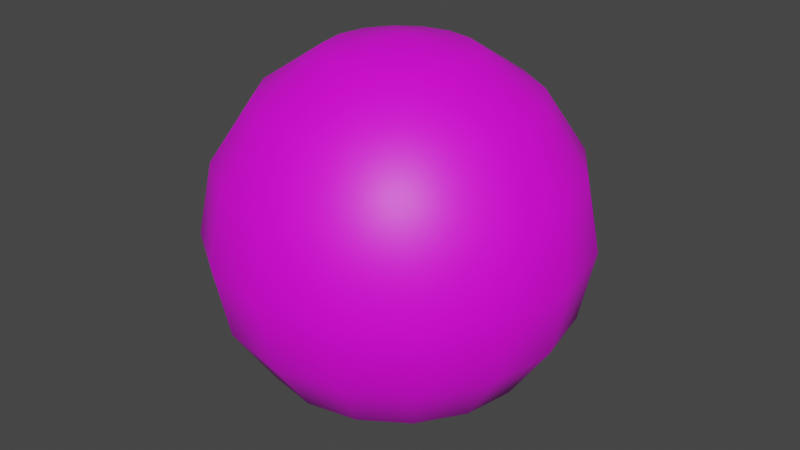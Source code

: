 # Source: Bullet.Display.blend  (saved by Blender 2.91.10; exported with 4.5.12 LTS)
import bpy
from mathutils import Matrix  # noqa: F401  (used for matrix-valued properties, if any)

bpy.ops.wm.read_factory_settings(use_empty=True)
scene = bpy.context.scene
scene.name = 'Scene'

# ---- collections
col_collection = bpy.data.collections.new('Collection'); scene.collection.children.link(col_collection)

# ---- images (referenced by path relative to the original .blend; pixels are not part of the script)
import os
ASSET_DIR = os.environ.get("B2B_ASSET_DIR", "")  # directory of the original .blend (textures are referenced by path, not embedded)
HERE = os.path.dirname(os.path.abspath(__file__))  # packed textures are extracted next to this script under _unpacked/

def load_image(name, relpath, width, height, colorspace="sRGB"):
    """Load a texture the original file referenced (path relative to the .blend, or extracted next to this script)."""
    p = next((c for c in (os.path.join(HERE, relpath), os.path.join(ASSET_DIR, relpath)) if relpath and os.path.exists(c)), "")
    if p:
        img = bpy.data.images.load(p, check_existing=True)
        img.name = name
    else:  # same state as the original file: an image datablock whose file is absent (Cycles renders it pink)
        img = bpy.data.images.new(name, width, height)
        img.source = "FILE"
        img.filepath = "//" + (relpath or name)
    img.colorspace_settings.name = colorspace
    return img
img_fireball_png = load_image('Fireball.png', 'Fireball.png', 1024, 1024, 'sRGB')

# ---- materials (node trees are filled in below, after node groups)
mat_fireball = bpy.data.materials.new('Fireball')
mat_fireball.use_transparent_shadow = False

# ---- material node trees
mat_fireball.use_nodes = True; mat_fireball.node_tree.nodes.clear()
_N = mat_fireball.node_tree.nodes; _L = mat_fireball.node_tree.links
n0 = _N.new('ShaderNodeBsdfPrincipled'); n0.name = 'Principled BSDF'; n0.location = (10, 300)
n0.distribution = 'GGX'
n0.subsurface_method = 'BURLEY'
n0.inputs[3].default_value = 1.45
n0.inputs[27].default_value = (0.0, 0.0, 0.0, 1.0)
n0.inputs[28].default_value = 1.0
n1 = _N.new('ShaderNodeOutputMaterial'); n1.name = 'Material Output'; n1.location = (300, 300)
n2 = _N.new('ShaderNodeTexImage'); n2.name = 'Image Texture'; n2.location = (-280, 280)
n2.image = img_fireball_png
_L.new(n0.outputs[0], n1.inputs[0])
_L.new(n2.outputs[0], n0.inputs[0])
n1.is_active_output = True

# ---- world
world_world = bpy.data.worlds.new('World'); scene.world = world_world
world_world.use_nodes = True; world_world.node_tree.nodes.clear()
_N = world_world.node_tree.nodes; _L = world_world.node_tree.links
n0 = _N.new('ShaderNodeOutputWorld'); n0.name = 'World Output'; n0.location = (300, 300)
n1 = _N.new('ShaderNodeBackground'); n1.name = 'Background'; n1.location = (10, 300)
n1.inputs[0].default_value = (0.05088, 0.05088, 0.05088, 1.0)
_L.new(n1.outputs[0], n0.inputs[0])
n0.is_active_output = True
world_world.color = (0.05088, 0.05088, 0.05088)
world_world.use_sun_shadow = False
world_world.sun_shadow_jitter_overblur = 0.0

# ---- meshes
me_bullet_display = bpy.data.meshes.new('Bullet.Display')
me_bullet_display.from_pydata([(0.0, 0.05625, 0.05625), (0.0, 0.0735, 0.03044), (0.0, 0.0735, -0.03044), (0.0, 0.03044, -0.0735), (0.01165, 0.02813, 0.0735), (0.02153, 0.05197, 0.05625), (0.02813, 0.0679, 0.03044), (0.03044, 0.0735, -3.477e-09), (0.02813, 0.0679, -0.03044), (0.02153, 0.05197, -0.05625), (0.01165, 0.02813, -0.0735), (0.02153, 0.02153, 0.0735), (0.03978, 0.03978, 0.05625), (0.05197, 0.05197, 0.03044), (0.05625, 0.05625, -3.477e-09), (0.05197, 0.05197, -0.03044), (0.03978, 0.03978, -0.05625), (0.02153, 0.02153, -0.0735), (0.02813, 0.01165, 0.0735), (0.05197, 0.02153, 0.05625), (0.0679, 0.02813, 0.03044), (0.0735, 0.03044, -3.477e-09), (0.0679, 0.02813, -0.03044), (0.05197, 0.02153, -0.05625), (0.02813, 0.01165, -0.0735), (0.03044, 1.04e-08, 0.0735), (0.05625, 5.656e-09, 0.05625), (0.0735, 9.143e-10, 0.03044), (0.07955, 9.143e-10, -3.477e-09), (0.0735, 9.143e-10, -0.03044), (0.05625, 5.656e-09, -0.05625), (0.03044, 4.471e-09, -0.0735), (0.02813, -0.01165, 0.0735), (0.05197, -0.02153, 0.05625), (0.0679, -0.02813, 0.03044), (0.0735, -0.03044, -3.477e-09), (0.0679, -0.02813, -0.03044), (0.05197, -0.02153, -0.05625), (0.02813, -0.01165, -0.0735), (0.02153, -0.02153, 0.0735), (0.03978, -0.03978, 0.05625), (0.05197, -0.05197, 0.03044), (0.05625, -0.05625, -3.477e-09), (0.05197, -0.05197, -0.03044), (0.03978, -0.03978, -0.05625), (0.02153, -0.02153, -0.0735), (0.01165, -0.02813, 0.0735), (0.02153, -0.05197, 0.05625), (0.02813, -0.0679, 0.03044), (0.03044, -0.0735, -3.477e-09), (0.02813, -0.0679, -0.03044), (0.02153, -0.05197, -0.05625), (0.01165, -0.02813, -0.0735), (-5.782e-09, -0.03044, 0.0735), (-2.119e-08, -0.05625, 0.05625), (-2.356e-08, -0.0735, 0.03044), (-2.593e-08, -0.07955, -3.477e-09), (-2.356e-08, -0.0735, -0.03044), (-2.119e-08, -0.05625, -0.05625), (-1.289e-08, -0.03044, -0.0735), (-0.01165, -0.02813, 0.0735), (-0.02153, -0.05197, 0.05625), (-0.02813, -0.0679, 0.03044), (-0.03044, -0.0735, -3.477e-09), (-0.02813, -0.0679, -0.03044), (-0.02153, -0.05197, -0.05625), (-0.01165, -0.02813, -0.0735), (-0.02153, -0.02153, 0.0735), (-0.03978, -0.03978, 0.05625), (-0.05197, -0.05197, 0.03044), (-0.05625, -0.05625, -3.477e-09), (-0.05197, -0.05197, -0.03044), (-0.03978, -0.03978, -0.05625), (-0.02153, -0.02153, -0.0735), (-0.02813, -0.01165, 0.0735), (-0.05197, -0.02153, 0.05625), (-0.0679, -0.02813, 0.03044), (-0.0735, -0.03044, -3.477e-09), (-0.0679, -0.02813, -0.03044), (-0.05197, -0.02153, -0.05625), (-0.02813, -0.01165, -0.0735), (-0.03044, 1.988e-08, 0.0735), (-0.05625, 3.885e-08, 0.05625), (-0.0735, 4.122e-08, 0.03044), (-0.07955, 4.833e-08, -3.477e-09), (-0.0735, 4.122e-08, -0.03044), (-0.05625, 3.885e-08, -0.05625), (-0.03044, 2.699e-08, -0.0735), (-0.02813, 0.01165, 0.0735), (-0.05197, 0.02153, 0.05625), (-0.0679, 0.02813, 0.03044), (-0.0735, 0.03044, -3.477e-09), (-0.0679, 0.02813, -0.03044), (-0.05197, 0.02153, -0.05625), (-0.02813, 0.01165, -0.0735), (-0.02153, 0.02153, 0.0735), (-0.03978, 0.03978, 0.05625), (-0.05197, 0.05197, 0.03044), (-0.05625, 0.05625, -3.477e-09), (-0.05197, 0.05197, -0.03044), (-0.03978, 0.03978, -0.05625), (-0.02153, 0.02153, -0.0735), (-0.01165, 0.02813, 0.0735), (-0.02153, 0.05197, 0.05625), (-0.02813, 0.0679, 0.03044), (-0.03044, 0.0735, -3.477e-09), (-0.02813, 0.0679, -0.03044), (-0.02153, 0.05197, -0.05625), (-0.01165, 0.02813, -0.0735), (-5.37e-15, 4.027e-15, 0.07955), (8.443e-09, 0.03044, 0.0735), (5.23e-08, 0.07955, -3.477e-09), (3.452e-08, 0.05625, -0.05625), (0.0, 1.201e-08, -0.07955)], [], [(113, 3, 10), (112, 8, 9), (111, 6, 7), (110, 5, 0), (112, 10, 3), (111, 8, 2), (0, 6, 1), (110, 109, 4), (4, 12, 5), (9, 17, 10), (7, 15, 8), (5, 13, 6), (4, 109, 11), (113, 10, 17), (8, 16, 9), (6, 14, 7), (17, 23, 24), (14, 22, 15), (12, 20, 13), (11, 109, 18), (113, 17, 24), (15, 23, 16), (14, 20, 21), (12, 18, 19), (18, 109, 25), (113, 24, 31), (22, 30, 23), (20, 28, 21), (19, 25, 26), (24, 30, 31), (21, 29, 22), (19, 27, 20), (29, 37, 30), (27, 35, 28), (26, 32, 33), (30, 38, 31), (28, 36, 29), (27, 33, 34), (25, 109, 32), (113, 31, 38), (37, 45, 38), (35, 43, 36), (33, 41, 34), (32, 109, 39), (113, 38, 45), (36, 44, 37), (34, 42, 35), (33, 39, 40), (42, 50, 43), (40, 48, 41), (39, 109, 46), (113, 45, 52), (43, 51, 44), (42, 48, 49), (40, 46, 47), (45, 51, 52), (113, 52, 59), (50, 58, 51), (48, 56, 49), (47, 53, 54), (52, 58, 59), (49, 57, 50), (47, 55, 48), (46, 109, 53), (55, 63, 56), (54, 60, 61), (59, 65, 66), (56, 64, 57), (54, 62, 55), (53, 109, 60), (113, 59, 66), (57, 65, 58), (65, 73, 66), (63, 71, 64), (61, 69, 62), (60, 109, 67), (113, 66, 73), (65, 71, 72), (63, 69, 70), (60, 68, 61), (69, 75, 76), (67, 109, 74), (113, 73, 80), (71, 79, 72), (69, 77, 70), (68, 74, 75), (72, 80, 73), (70, 78, 71), (113, 80, 87), (79, 85, 86), (76, 84, 77), (75, 81, 82), (80, 86, 87), (77, 85, 78), (75, 83, 76), (74, 109, 81), (82, 88, 89), (86, 94, 87), (84, 92, 85), (82, 90, 83), (81, 109, 88), (113, 87, 94), (86, 92, 93), (84, 90, 91), (93, 101, 94), (91, 99, 92), (89, 97, 90), (88, 109, 95), (113, 94, 101), (92, 100, 93), (91, 97, 98), (89, 95, 96), (95, 109, 102), (113, 101, 108), (99, 107, 100), (97, 105, 98), (96, 102, 103), (100, 108, 101), (98, 106, 99), (96, 104, 97), (107, 2, 112), (105, 1, 111), (102, 0, 103), (107, 3, 108), (105, 2, 106), (104, 0, 1), (102, 109, 110), (113, 108, 3), (112, 2, 8), (111, 1, 6), (110, 4, 5), (112, 9, 10), (111, 7, 8), (0, 5, 6), (4, 11, 12), (9, 16, 17), (7, 14, 15), (5, 12, 13), (8, 15, 16), (6, 13, 14), (17, 16, 23), (14, 21, 22), (12, 19, 20), (15, 22, 23), (14, 13, 20), (12, 11, 18), (22, 29, 30), (20, 27, 28), (19, 18, 25), (24, 23, 30), (21, 28, 29), (19, 26, 27), (29, 36, 37), (27, 34, 35), (26, 25, 32), (30, 37, 38), (28, 35, 36), (27, 26, 33), (37, 44, 45), (35, 42, 43), (33, 40, 41), (36, 43, 44), (34, 41, 42), (33, 32, 39), (42, 49, 50), (40, 47, 48), (43, 50, 51), (42, 41, 48), (40, 39, 46), (45, 44, 51), (50, 57, 58), (48, 55, 56), (47, 46, 53), (52, 51, 58), (49, 56, 57), (47, 54, 55), (55, 62, 63), (54, 53, 60), (59, 58, 65), (56, 63, 64), (54, 61, 62), (57, 64, 65), (65, 72, 73), (63, 70, 71), (61, 68, 69), (65, 64, 71), (63, 62, 69), (60, 67, 68), (69, 68, 75), (71, 78, 79), (69, 76, 77), (68, 67, 74), (72, 79, 80), (70, 77, 78), (79, 78, 85), (76, 83, 84), (75, 74, 81), (80, 79, 86), (77, 84, 85), (75, 82, 83), (82, 81, 88), (86, 93, 94), (84, 91, 92), (82, 89, 90), (86, 85, 92), (84, 83, 90), (93, 100, 101), (91, 98, 99), (89, 96, 97), (92, 99, 100), (91, 90, 97), (89, 88, 95), (99, 106, 107), (97, 104, 105), (96, 95, 102), (100, 107, 108), (98, 105, 106), (96, 103, 104), (107, 106, 2), (105, 104, 1), (102, 110, 0), (107, 112, 3), (105, 111, 2), (104, 103, 0)])
me_bullet_display.polygons.foreach_set('use_smooth', [True] * 224)
_uv = me_bullet_display.uv_layers.new(name='UVMap')
_uv.uv.foreach_set('vector', [0.7188, 0.0, 0.75, 0.125, 0.6875, 0.125, 0.75, 0.25, 0.6875, 0.375, 0.6875, 0.25, 0.75, 0.5, 0.6875, 0.625, 0.6875, 0.5, 0.75, 0.875, 0.6875, 0.75, 0.75, 0.75, 0.75, 0.25, 0.6875, 0.125, 0.75, 0.125, 0.75, 0.5, 0.6875, 0.375, 0.75, 0.375, 0.75, 0.75, 0.6875, 0.625, 0.75, 0.625, 0.75, 0.875, 0.7188, 1.0, 0.6875, 0.875, 0.6875, 0.875, 0.625, 0.75, 0.6875, 0.75, 0.6875, 0.25, 0.625, 0.125, 0.6875, 0.125, 0.6875, 0.5, 0.625, 0.375, 0.6875, 0.375, 0.6875, 0.75, 0.625, 0.625, 0.6875, 0.625, 0.6875, 0.875, 0.6562, 1.0, 0.625, 0.875, 0.6562, 0.0, 0.6875, 0.125, 0.625, 0.125, 0.6875, 0.375, 0.625, 0.25, 0.6875, 0.25, 0.6875, 0.625, 0.625, 0.5, 0.6875, 0.5, 0.625, 0.125, 0.5625, 0.25, 0.5625, 0.125, 0.625, 0.5, 0.5625, 0.375, 0.625, 0.375, 0.625, 0.75, 0.5625, 0.625, 0.625, 0.625, 0.625, 0.875, 0.5938, 1.0, 0.5625, 0.875, 0.5938, 0.0, 0.625, 0.125, 0.5625, 0.125, 0.625, 0.375, 0.5625, 0.25, 0.625, 0.25, 0.625, 0.5, 0.5625, 0.625, 0.5625, 0.5, 0.625, 0.75, 0.5625, 0.875, 0.5625, 0.75, 0.5625, 0.875, 0.5313, 1.0, 0.5, 0.875, 0.5313, 0.0, 0.5625, 0.125, 0.5, 0.125, 0.5625, 0.375, 0.5, 0.25, 0.5625, 0.25, 0.5625, 0.625, 0.5, 0.5, 0.5625, 0.5, 0.5625, 0.75, 0.5, 0.875, 0.5, 0.75, 0.5625, 0.125, 0.5, 0.25, 0.5, 0.125, 0.5625, 0.5, 0.5, 0.375, 0.5625, 0.375, 0.5625, 0.75, 0.5, 0.625, 0.5625, 0.625, 0.5, 0.375, 0.4375, 0.25, 0.5, 0.25, 0.5, 0.625, 0.4375, 0.5, 0.5, 0.5, 0.5, 0.75, 0.4375, 0.875, 0.4375, 0.75, 0.5, 0.25, 0.4375, 0.125, 0.5, 0.125, 0.5, 0.5, 0.4375, 0.375, 0.5, 0.375, 0.5, 0.625, 0.4375, 0.75, 0.4375, 0.625, 0.5, 0.875, 0.4688, 1.0, 0.4375, 0.875, 0.4688, 0.0, 0.5, 0.125, 0.4375, 0.125, 0.4375, 0.25, 0.375, 0.125, 0.4375, 0.125, 0.4375, 0.5, 0.375, 0.375, 0.4375, 0.375, 0.4375, 0.75, 0.375, 0.625, 0.4375, 0.625, 0.4375, 0.875, 0.4063, 1.0, 0.375, 0.875, 0.4063, 0.0, 0.4375, 0.125, 0.375, 0.125, 0.4375, 0.375, 0.375, 0.25, 0.4375, 0.25, 0.4375, 0.625, 0.375, 0.5, 0.4375, 0.5, 0.4375, 0.75, 0.375, 0.875, 0.375, 0.75, 0.375, 0.5, 0.3125, 0.375, 0.375, 0.375, 0.375, 0.75, 0.3125, 0.625, 0.375, 0.625, 0.375, 0.875, 0.3438, 1.0, 0.3125, 0.875, 0.3438, 0.0, 0.375, 0.125, 0.3125, 0.125, 0.375, 0.375, 0.3125, 0.25, 0.375, 0.25, 0.375, 0.5, 0.3125, 0.625, 0.3125, 0.5, 0.375, 0.75, 0.3125, 0.875, 0.3125, 0.75, 0.375, 0.125, 0.3125, 0.25, 0.3125, 0.125, 0.2812, 0.0, 0.3125, 0.125, 0.25, 0.125, 0.3125, 0.375, 0.25, 0.25, 0.3125, 0.25, 0.3125, 0.625, 0.25, 0.5, 0.3125, 0.5, 0.3125, 0.75, 0.25, 0.875, 0.25, 0.75, 0.3125, 0.125, 0.25, 0.25, 0.25, 0.125, 0.3125, 0.5, 0.25, 0.375, 0.3125, 0.375, 0.3125, 0.75, 0.25, 0.625, 0.3125, 0.625, 0.3125, 0.875, 0.2812, 1.0, 0.25, 0.875, 0.25, 0.625, 0.1875, 0.5, 0.25, 0.5, 0.25, 0.75, 0.1875, 0.875, 0.1875, 0.75, 0.25, 0.125, 0.1875, 0.25, 0.1875, 0.125, 0.25, 0.5, 0.1875, 0.375, 0.25, 0.375, 0.25, 0.75, 0.1875, 0.625, 0.25, 0.625, 0.25, 0.875, 0.2187, 1.0, 0.1875, 0.875, 0.2187, 0.0, 0.25, 0.125, 0.1875, 0.125, 0.25, 0.375, 0.1875, 0.25, 0.25, 0.25, 0.1875, 0.25, 0.125, 0.125, 0.1875, 0.125, 0.1875, 0.5, 0.125, 0.375, 0.1875, 0.375, 0.1875, 0.75, 0.125, 0.625, 0.1875, 0.625, 0.1875, 0.875, 0.1562, 1.0, 0.125, 0.875, 0.1562, 0.0, 0.1875, 0.125, 0.125, 0.125, 0.1875, 0.25, 0.125, 0.375, 0.125, 0.25, 0.1875, 0.5, 0.125, 0.625, 0.125, 0.5, 0.1875, 0.875, 0.125, 0.75, 0.1875, 0.75, 0.125, 0.625, 0.0625, 0.75, 0.0625, 0.625, 0.125, 0.875, 0.09375, 1.0, 0.0625, 0.875, 0.09375, 0.0, 0.125, 0.125, 0.0625, 0.125, 0.125, 0.375, 0.0625, 0.25, 0.125, 0.25, 0.125, 0.625, 0.0625, 0.5, 0.125, 0.5, 0.125, 0.75, 0.0625, 0.875, 0.0625, 0.75, 0.125, 0.25, 0.0625, 0.125, 0.125, 0.125, 0.125, 0.5, 0.0625, 0.375, 0.125, 0.375, 0.03125, 0.0, 0.0625, 0.125, 0.0, 0.125, 0.0625, 0.25, 0.0, 0.375, 0.0, 0.25, 0.0625, 0.625, 0.0, 0.5, 0.0625, 0.5, 0.0625, 0.75, 0.0, 0.875, 0.0, 0.75, 0.0625, 0.125, 0.0, 0.25, 0.0, 0.125, 0.0625, 0.5, 0.0, 0.375, 0.0625, 0.375, 0.0625, 0.75, 0.0, 0.625, 0.0625, 0.625, 0.0625, 0.875, 0.03125, 1.0, 0.0, 0.875, 1.0, 0.75, 0.9375, 0.875, 0.9375, 0.75, 1.0, 0.25, 0.9375, 0.125, 1.0, 0.125, 1.0, 0.5, 0.9375, 0.375, 1.0, 0.375, 1.0, 0.75, 0.9375, 0.625, 1.0, 0.625, 1.0, 0.875, 0.9687, 1.0, 0.9375, 0.875, 0.9687, 0.0, 1.0, 0.125, 0.9375, 0.125, 1.0, 0.25, 0.9375, 0.375, 0.9375, 0.25, 1.0, 0.5, 0.9375, 0.625, 0.9375, 0.5, 0.9375, 0.25, 0.875, 0.125, 0.9375, 0.125, 0.9375, 0.5, 0.875, 0.375, 0.9375, 0.375, 0.9375, 0.75, 0.875, 0.625, 0.9375, 0.625, 0.9375, 0.875, 0.9062, 1.0, 0.875, 0.875, 0.9062, 0.0, 0.9375, 0.125, 0.875, 0.125, 0.9375, 0.375, 0.875, 0.25, 0.9375, 0.25, 0.9375, 0.5, 0.875, 0.625, 0.875, 0.5, 0.9375, 0.75, 0.875, 0.875, 0.875, 0.75, 0.875, 0.875, 0.8437, 1.0, 0.8125, 0.875, 0.8437, 0.0, 0.875, 0.125, 0.8125, 0.125, 0.875, 0.375, 0.8125, 0.25, 0.875, 0.25, 0.875, 0.625, 0.8125, 0.5, 0.875, 0.5, 0.875, 0.75, 0.8125, 0.875, 0.8125, 0.75, 0.875, 0.25, 0.8125, 0.125, 0.875, 0.125, 0.875, 0.5, 0.8125, 0.375, 0.875, 0.375, 0.875, 0.75, 0.8125, 0.625, 0.875, 0.625, 0.8125, 0.25, 0.75, 0.375, 0.75, 0.25, 0.8125, 0.5, 0.75, 0.625, 0.75, 0.5, 0.8125, 0.875, 0.75, 0.75, 0.8125, 0.75, 0.8125, 0.25, 0.75, 0.125, 0.8125, 0.125, 0.8125, 0.5, 0.75, 0.375, 0.8125, 0.375, 0.8125, 0.625, 0.75, 0.75, 0.75, 0.625, 0.8125, 0.875, 0.7812, 1.0, 0.75, 0.875, 0.7812, 0.0, 0.8125, 0.125, 0.75, 0.125, 0.75, 0.25, 0.75, 0.375, 0.6875, 0.375, 0.75, 0.5, 0.75, 0.625, 0.6875, 0.625, 0.75, 0.875, 0.6875, 0.875, 0.6875, 0.75, 0.75, 0.25, 0.6875, 0.25, 0.6875, 0.125, 0.75, 0.5, 0.6875, 0.5, 0.6875, 0.375, 0.75, 0.75, 0.6875, 0.75, 0.6875, 0.625, 0.6875, 0.875, 0.625, 0.875, 0.625, 0.75, 0.6875, 0.25, 0.625, 0.25, 0.625, 0.125, 0.6875, 0.5, 0.625, 0.5, 0.625, 0.375, 0.6875, 0.75, 0.625, 0.75, 0.625, 0.625, 0.6875, 0.375, 0.625, 0.375, 0.625, 0.25, 0.6875, 0.625, 0.625, 0.625, 0.625, 0.5, 0.625, 0.125, 0.625, 0.25, 0.5625, 0.25, 0.625, 0.5, 0.5625, 0.5, 0.5625, 0.375, 0.625, 0.75, 0.5625, 0.75, 0.5625, 0.625, 0.625, 0.375, 0.5625, 0.375, 0.5625, 0.25, 0.625, 0.5, 0.625, 0.625, 0.5625, 0.625, 0.625, 0.75, 0.625, 0.875, 0.5625, 0.875, 0.5625, 0.375, 0.5, 0.375, 0.5, 0.25, 0.5625, 0.625, 0.5, 0.625, 0.5, 0.5, 0.5625, 0.75, 0.5625, 0.875, 0.5, 0.875, 0.5625, 0.125, 0.5625, 0.25, 0.5, 0.25, 0.5625, 0.5, 0.5, 0.5, 0.5, 0.375, 0.5625, 0.75, 0.5, 0.75, 0.5, 0.625, 0.5, 0.375, 0.4375, 0.375, 0.4375, 0.25, 0.5, 0.625, 0.4375, 0.625, 0.4375, 0.5, 0.5, 0.75, 0.5, 0.875, 0.4375, 0.875, 0.5, 0.25, 0.4375, 0.25, 0.4375, 0.125, 0.5, 0.5, 0.4375, 0.5, 0.4375, 0.375, 0.5, 0.625, 0.5, 0.75, 0.4375, 0.75, 0.4375, 0.25, 0.375, 0.25, 0.375, 0.125, 0.4375, 0.5, 0.375, 0.5, 0.375, 0.375, 0.4375, 0.75, 0.375, 0.75, 0.375, 0.625, 0.4375, 0.375, 0.375, 0.375, 0.375, 0.25, 0.4375, 0.625, 0.375, 0.625, 0.375, 0.5, 0.4375, 0.75, 0.4375, 0.875, 0.375, 0.875, 0.375, 0.5, 0.3125, 0.5, 0.3125, 0.375, 0.375, 0.75, 0.3125, 0.75, 0.3125, 0.625, 0.375, 0.375, 0.3125, 0.375, 0.3125, 0.25, 0.375, 0.5, 0.375, 0.625, 0.3125, 0.625, 0.375, 0.75, 0.375, 0.875, 0.3125, 0.875, 0.375, 0.125, 0.375, 0.25, 0.3125, 0.25, 0.3125, 0.375, 0.25, 0.375, 0.25, 0.25, 0.3125, 0.625, 0.25, 0.625, 0.25, 0.5, 0.3125, 0.75, 0.3125, 0.875, 0.25, 0.875, 0.3125, 0.125, 0.3125, 0.25, 0.25, 0.25, 0.3125, 0.5, 0.25, 0.5, 0.25, 0.375, 0.3125, 0.75, 0.25, 0.75, 0.25, 0.625, 0.25, 0.625, 0.1875, 0.625, 0.1875, 0.5, 0.25, 0.75, 0.25, 0.875, 0.1875, 0.875, 0.25, 0.125, 0.25, 0.25, 0.1875, 0.25, 0.25, 0.5, 0.1875, 0.5, 0.1875, 0.375, 0.25, 0.75, 0.1875, 0.75, 0.1875, 0.625, 0.25, 0.375, 0.1875, 0.375, 0.1875, 0.25, 0.1875, 0.25, 0.125, 0.25, 0.125, 0.125, 0.1875, 0.5, 0.125, 0.5, 0.125, 0.375, 0.1875, 0.75, 0.125, 0.75, 0.125, 0.625, 0.1875, 0.25, 0.1875, 0.375, 0.125, 0.375, 0.1875, 0.5, 0.1875, 0.625, 0.125, 0.625, 0.1875, 0.875, 0.125, 0.875, 0.125, 0.75, 0.125, 0.625, 0.125, 0.75, 0.0625, 0.75, 0.125, 0.375, 0.0625, 0.375, 0.0625, 0.25, 0.125, 0.625, 0.0625, 0.625, 0.0625, 0.5, 0.125, 0.75, 0.125, 0.875, 0.0625, 0.875, 0.125, 0.25, 0.0625, 0.25, 0.0625, 0.125, 0.125, 0.5, 0.0625, 0.5, 0.0625, 0.375, 0.0625, 0.25, 0.0625, 0.375, 0.0, 0.375, 0.0625, 0.625, 0.0, 0.625, 0.0, 0.5, 0.0625, 0.75, 0.0625, 0.875, 0.0, 0.875, 0.0625, 0.125, 0.0625, 0.25, 0.0, 0.25, 0.0625, 0.5, 0.0, 0.5, 0.0, 0.375, 0.0625, 0.75, 0.0, 0.75, 0.0, 0.625, 1.0, 0.75, 1.0, 0.875, 0.9375, 0.875, 1.0, 0.25, 0.9375, 0.25, 0.9375, 0.125, 1.0, 0.5, 0.9375, 0.5, 0.9375, 0.375, 1.0, 0.75, 0.9375, 0.75, 0.9375, 0.625, 1.0, 0.25, 1.0, 0.375, 0.9375, 0.375, 1.0, 0.5, 1.0, 0.625, 0.9375, 0.625, 0.9375, 0.25, 0.875, 0.25, 0.875, 0.125, 0.9375, 0.5, 0.875, 0.5, 0.875, 0.375, 0.9375, 0.75, 0.875, 0.75, 0.875, 0.625, 0.9375, 0.375, 0.875, 0.375, 0.875, 0.25, 0.9375, 0.5, 0.9375, 0.625, 0.875, 0.625, 0.9375, 0.75, 0.9375, 0.875, 0.875, 0.875, 0.875, 0.375, 0.8125, 0.375, 0.8125, 0.25, 0.875, 0.625, 0.8125, 0.625, 0.8125, 0.5, 0.875, 0.75, 0.875, 0.875, 0.8125, 0.875, 0.875, 0.25, 0.8125, 0.25, 0.8125, 0.125, 0.875, 0.5, 0.8125, 0.5, 0.8125, 0.375, 0.875, 0.75, 0.8125, 0.75, 0.8125, 0.625, 0.8125, 0.25, 0.8125, 0.375, 0.75, 0.375, 0.8125, 0.5, 0.8125, 0.625, 0.75, 0.625, 0.8125, 0.875, 0.75, 0.875, 0.75, 0.75, 0.8125, 0.25, 0.75, 0.25, 0.75, 0.125, 0.8125, 0.5, 0.75, 0.5, 0.75, 0.375, 0.8125, 0.625, 0.8125, 0.75, 0.75, 0.75])
me_bullet_display.materials.append(mat_fireball)
me_bullet_display.use_remesh_fix_poles = True
me_bullet_display.use_remesh_preserve_attributes = False
me_bullet_display.use_mirror_vertex_groups = False
me_bullet_display.update()

# ---- objects
ob_bullet_display = bpy.data.objects.new('Bullet.Display', me_bullet_display)

# ---- transforms, parenting, visibility, modifiers, constraints
ob_bullet_display.location = (0.0, 0.0, 0.0)
ob_bullet_display.lineart.crease_threshold = 0.0

# ---- collection membership
col_collection.objects.link(ob_bullet_display)

# ---- scene / render settings (as saved in the file)
scene.frame_start = 1; scene.frame_end = 250; scene.frame_set(1)
scene.render.engine = 'BLENDER_EEVEE_NEXT'
scene.cycles.use_denoising = False
scene.cycles.samples = 128
scene.cycles.sampling_pattern = 'TABULATED_SOBOL'
scene.cycles.use_adaptive_sampling = False
scene.cycles.use_light_tree = False
scene.view_settings.view_transform = 'Filmic'
bpy.context.view_layer.update()

# ---- added for rendering (the .blend has no active camera and no usable light): camera, sun
cam_auto = bpy.data.cameras.new('AutoCamera')
cam_auto.lens = 50.0
cam_auto.sensor_width = 36.0
cam_auto.clip_end = 1000.0
ob_auto_camera = bpy.data.objects.new('AutoCamera', cam_auto)
scene.collection.objects.link(ob_auto_camera)
ob_auto_camera.location = (0.254966, -0.305959, 0.203972)
ob_auto_camera.rotation_euler = (1.09748, -7.21219e-08, 0.694738)
scene.camera = ob_auto_camera
light_auto_sun = bpy.data.lights.new('AutoSun', 'SUN')
light_auto_sun.energy = 3.0
light_auto_sun.angle = 0.0523599
ob_auto_sun = bpy.data.objects.new('AutoSun', light_auto_sun)
scene.collection.objects.link(ob_auto_sun)
ob_auto_sun.rotation_euler = (0.872665, 0.174533, 0.523599)
bpy.context.view_layer.update()
